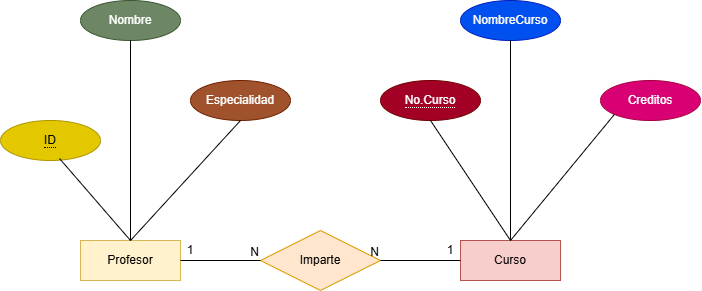

The diagram above was exported from draw.io. Its source (the exported page's mxGraphModel, read from the mxfile embedded in the PNG):
<mxGraphModel dx="1039" dy="647" grid="1" gridSize="10" guides="1" tooltips="1" connect="1" arrows="1" fold="1" page="1" pageScale="1" pageWidth="827" pageHeight="1169" math="0" shadow="0">
  <root>
    <mxCell id="0" />
    <mxCell id="1" parent="0" />
    <mxCell id="opA6LLQypQGETl_bQhkq-1" parent="1" style="whiteSpace=wrap;html=1;align=center;fillColor=#fff2cc;strokeColor=#d6b656;" value="Profesor" vertex="1">
      <mxGeometry height="40" width="100" x="100" y="280" as="geometry" />
    </mxCell>
    <mxCell id="opA6LLQypQGETl_bQhkq-2" parent="1" style="shape=rhombus;perimeter=rhombusPerimeter;whiteSpace=wrap;html=1;align=center;fillColor=#ffe6cc;strokeColor=#d79b00;" value="Imparte" vertex="1">
      <mxGeometry height="60" width="120" x="280" y="270" as="geometry" />
    </mxCell>
    <mxCell id="opA6LLQypQGETl_bQhkq-3" parent="1" style="whiteSpace=wrap;html=1;align=center;fillColor=#f8cecc;strokeColor=#b85450;" value="Curso" vertex="1">
      <mxGeometry height="40" width="100" x="480" y="280" as="geometry" />
    </mxCell>
    <mxCell id="opA6LLQypQGETl_bQhkq-4" parent="1" style="ellipse;whiteSpace=wrap;html=1;align=center;fillColor=#0050ef;fontColor=#ffffff;strokeColor=#001DBC;" value="NombreCurso" vertex="1">
      <mxGeometry height="40" width="100" x="480" y="40" as="geometry" />
    </mxCell>
    <mxCell id="opA6LLQypQGETl_bQhkq-5" parent="1" style="ellipse;whiteSpace=wrap;html=1;align=center;fillColor=#d80073;fontColor=#ffffff;strokeColor=#A50040;" value="Creditos" vertex="1">
      <mxGeometry height="40" width="100" x="620" y="120" as="geometry" />
    </mxCell>
    <mxCell id="opA6LLQypQGETl_bQhkq-6" parent="1" style="ellipse;whiteSpace=wrap;html=1;align=center;fillColor=#a0522d;fontColor=#ffffff;strokeColor=#6D1F00;" value="Especialidad" vertex="1">
      <mxGeometry height="40" width="100" x="210" y="120" as="geometry" />
    </mxCell>
    <mxCell id="opA6LLQypQGETl_bQhkq-7" parent="1" style="ellipse;whiteSpace=wrap;html=1;align=center;fillColor=#6d8764;fontColor=#ffffff;strokeColor=#3A5431;" value="Nombre" vertex="1">
      <mxGeometry height="40" width="100" x="100" y="40" as="geometry" />
    </mxCell>
    <mxCell id="opA6LLQypQGETl_bQhkq-8" parent="1" style="ellipse;whiteSpace=wrap;html=1;align=center;fillColor=#e3c800;fontColor=#000000;strokeColor=#B09500;" value="&lt;span style=&quot;border-bottom: 1px dotted&quot;&gt;ID&lt;/span&gt;" vertex="1">
      <mxGeometry height="40" width="100" x="20" y="160" as="geometry" />
    </mxCell>
    <mxCell id="opA6LLQypQGETl_bQhkq-9" parent="1" style="ellipse;whiteSpace=wrap;html=1;align=center;fillColor=#a20025;fontColor=#ffffff;strokeColor=#6F0000;" value="&lt;span style=&quot;border-bottom: 1px dotted&quot;&gt;No.Curso&lt;/span&gt;" vertex="1">
      <mxGeometry height="40" width="100" x="400" y="120" as="geometry" />
    </mxCell>
    <mxCell id="opA6LLQypQGETl_bQhkq-10" edge="1" parent="1" source="opA6LLQypQGETl_bQhkq-1" style="endArrow=none;html=1;rounded=0;exitX=1;exitY=0.5;exitDx=0;exitDy=0;entryX=0;entryY=0.5;entryDx=0;entryDy=0;" target="opA6LLQypQGETl_bQhkq-2" value="">
      <mxGeometry relative="1" as="geometry">
        <mxPoint x="400" y="420" as="sourcePoint" />
        <mxPoint x="560" y="420" as="targetPoint" />
      </mxGeometry>
    </mxCell>
    <mxCell id="opA6LLQypQGETl_bQhkq-11" connectable="0" parent="opA6LLQypQGETl_bQhkq-10" style="resizable=0;html=1;whiteSpace=wrap;align=right;verticalAlign=bottom;" value="N" vertex="1">
      <mxGeometry relative="1" x="1" as="geometry" />
    </mxCell>
    <mxCell id="opA6LLQypQGETl_bQhkq-12" edge="1" parent="1" source="opA6LLQypQGETl_bQhkq-3" style="endArrow=none;html=1;rounded=0;entryX=1;entryY=0.5;entryDx=0;entryDy=0;exitX=0;exitY=0.5;exitDx=0;exitDy=0;" target="opA6LLQypQGETl_bQhkq-2" value="">
      <mxGeometry relative="1" as="geometry">
        <mxPoint x="400" y="420" as="sourcePoint" />
        <mxPoint x="560" y="420" as="targetPoint" />
      </mxGeometry>
    </mxCell>
    <mxCell id="opA6LLQypQGETl_bQhkq-13" connectable="0" parent="opA6LLQypQGETl_bQhkq-12" style="resizable=0;html=1;whiteSpace=wrap;align=right;verticalAlign=bottom;" value="N" vertex="1">
      <mxGeometry relative="1" x="1" as="geometry" />
    </mxCell>
    <mxCell id="opA6LLQypQGETl_bQhkq-14" edge="1" parent="1" source="opA6LLQypQGETl_bQhkq-6" style="endArrow=none;html=1;rounded=0;exitX=0.5;exitY=1;exitDx=0;exitDy=0;entryX=0.5;entryY=0;entryDx=0;entryDy=0;" target="opA6LLQypQGETl_bQhkq-1" value="">
      <mxGeometry relative="1" as="geometry">
        <mxPoint x="400" y="420" as="sourcePoint" />
        <mxPoint x="560" y="420" as="targetPoint" />
      </mxGeometry>
    </mxCell>
    <mxCell id="opA6LLQypQGETl_bQhkq-15" edge="1" parent="1" source="opA6LLQypQGETl_bQhkq-7" style="endArrow=none;html=1;rounded=0;exitX=0.5;exitY=1;exitDx=0;exitDy=0;entryX=0.5;entryY=0;entryDx=0;entryDy=0;" target="opA6LLQypQGETl_bQhkq-1" value="">
      <mxGeometry relative="1" as="geometry">
        <mxPoint x="260" y="280" as="sourcePoint" />
        <mxPoint x="200" y="400" as="targetPoint" />
      </mxGeometry>
    </mxCell>
    <mxCell id="opA6LLQypQGETl_bQhkq-16" edge="1" parent="1" source="opA6LLQypQGETl_bQhkq-4" style="endArrow=none;html=1;rounded=0;exitX=0.5;exitY=1;exitDx=0;exitDy=0;entryX=0.5;entryY=0;entryDx=0;entryDy=0;" target="opA6LLQypQGETl_bQhkq-3" value="">
      <mxGeometry relative="1" as="geometry">
        <mxPoint x="529.5" y="90" as="sourcePoint" />
        <mxPoint x="530" y="290" as="targetPoint" />
      </mxGeometry>
    </mxCell>
    <mxCell id="opA6LLQypQGETl_bQhkq-17" edge="1" parent="1" source="opA6LLQypQGETl_bQhkq-5" style="endArrow=none;html=1;rounded=0;exitX=0;exitY=1;exitDx=0;exitDy=0;entryX=0.5;entryY=0;entryDx=0;entryDy=0;" target="opA6LLQypQGETl_bQhkq-3" value="">
      <mxGeometry relative="1" as="geometry">
        <mxPoint x="500" y="210" as="sourcePoint" />
        <mxPoint x="500" y="410" as="targetPoint" />
      </mxGeometry>
    </mxCell>
    <mxCell id="opA6LLQypQGETl_bQhkq-18" edge="1" parent="1" source="opA6LLQypQGETl_bQhkq-9" style="endArrow=none;html=1;rounded=0;exitX=0.5;exitY=1;exitDx=0;exitDy=0;entryX=0.5;entryY=0;entryDx=0;entryDy=0;" target="opA6LLQypQGETl_bQhkq-3" value="">
      <mxGeometry relative="1" as="geometry">
        <mxPoint x="625" y="280" as="sourcePoint" />
        <mxPoint x="570" y="406" as="targetPoint" />
      </mxGeometry>
    </mxCell>
    <mxCell id="opA6LLQypQGETl_bQhkq-19" edge="1" parent="1" source="opA6LLQypQGETl_bQhkq-1" style="endArrow=none;html=1;rounded=0;exitX=0.5;exitY=0;exitDx=0;exitDy=0;entryX=0.59;entryY=0.95;entryDx=0;entryDy=0;entryPerimeter=0;" target="opA6LLQypQGETl_bQhkq-8" value="">
      <mxGeometry relative="1" as="geometry">
        <mxPoint x="260" y="280" as="sourcePoint" />
        <mxPoint x="150" y="400" as="targetPoint" />
      </mxGeometry>
    </mxCell>
    <mxCell id="opA6LLQypQGETl_bQhkq-20" parent="1" style="text;html=1;whiteSpace=wrap;strokeColor=none;fillColor=none;align=center;verticalAlign=middle;rounded=0;" value="1" vertex="1">
      <mxGeometry height="20" width="40" x="190" y="280" as="geometry" />
    </mxCell>
    <mxCell id="opA6LLQypQGETl_bQhkq-21" parent="1" style="text;html=1;whiteSpace=wrap;strokeColor=none;fillColor=none;align=center;verticalAlign=middle;rounded=0;" value="1" vertex="1">
      <mxGeometry height="20" width="40" x="450" y="280" as="geometry" />
    </mxCell>
  </root>
</mxGraphModel>